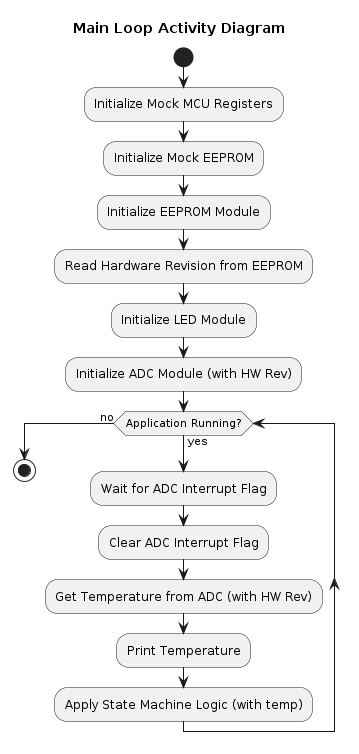

The diagram above was rendered by PlantUML. Its source (embedded in the PNG):
@startuml

title Main Loop Activity Diagram

start

:Initialize Mock MCU Registers;
:Initialize Mock EEPROM;
:Initialize EEPROM Module;
:Read Hardware Revision from EEPROM;
:Initialize LED Module;
:Initialize ADC Module (with HW Rev);

while (Application Running?) is (yes)
  :Wait for ADC Interrupt Flag;
  ' Hier könnte eine Verzweigung für Real vs. Simulation sein
  ' if (INTERRUPT_SIMULATION == 1) then (yes)
  '  :Simulate ADC Interrupt;
  ' else (no)
  '  :Wait for Hardware Interrupt;
  ' endif
  :Clear ADC Interrupt Flag;
  :Get Temperature from ADC (with HW Rev);
  :Print Temperature;
  :Apply State Machine Logic (with temp);
endwhile (no)

stop

@enduml